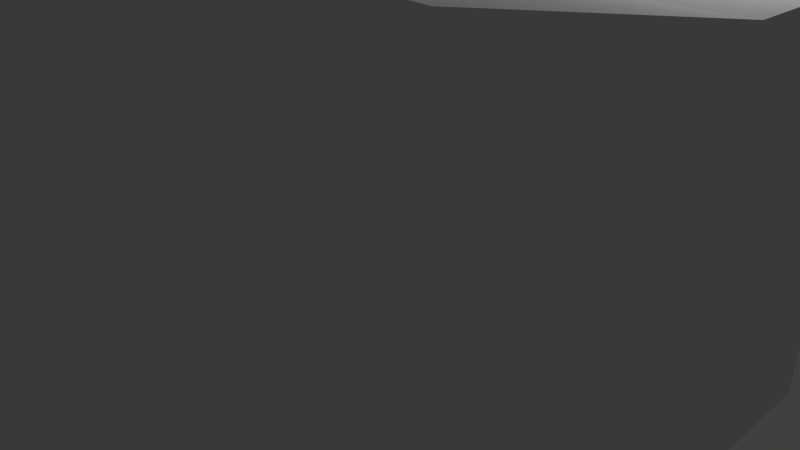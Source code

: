 # Source: Emplacement.blend  (saved by Blender 2.76.0; exported with 4.5.12 LTS)
import bpy
from mathutils import Matrix  # noqa: F401  (used for matrix-valued properties, if any)

bpy.ops.wm.read_factory_settings(use_empty=True)
scene = bpy.context.scene
scene.name = 'Scene'

# ---- collections
col_collection_1 = bpy.data.collections.new('Collection 1'); scene.collection.children.link(col_collection_1)

# ---- materials (node trees are filled in below, after node groups)
mat_material = bpy.data.materials.new('Material')
mat_material.alpha_threshold = 0.0
mat_material.use_transparent_shadow = False
mat_material.roughness = 0.5
mat_material.line_color = (0.0, 0.0, 0.0, 1.0)

# ---- material node trees

# ---- world
world_world = bpy.data.worlds.new('World'); scene.world = world_world
world_world.color = (0.05088, 0.05088, 0.05088)
world_world.use_sun_shadow = False
world_world.sun_shadow_jitter_overblur = 0.0
world_world.cycles.sampling_method = 'MANUAL'
world_world.cycles.sample_map_resolution = 256

# ---- cameras
cam_camera = bpy.data.cameras.new('Camera')
cam_camera.clip_end = 100.0
cam_camera.lens = 35.0
cam_camera.sensor_width = 32.0
cam_camera.sensor_height = 18.0
cam_camera.ortho_scale = 7.314
cam_camera.dof.focus_distance = 0.0
cam_camera.dof.aperture_fstop = 128.0

# ---- lights
light_lamp = bpy.data.lights.new('Lamp', 'POINT')
light_lamp.transmission_factor = 0.0
light_lamp.cutoff_distance = 30.0
light_lamp.energy = 100.0
light_lamp.shadow_buffer_clip_start = 1.001
light_lamp.shadow_soft_size = 0.1
light_lamp.shadow_maximum_resolution = 0.006
light_lamp.use_absolute_resolution = True
light_lamp.cycles.use_multiple_importance_sampling = False

# ---- meshes
me_cube = bpy.data.meshes.new('Cube')
me_cube.from_pydata([(4.0, 3.0, 0.0), (4.0, -3.0, 0.0), (1.0, -3.0, 0.0), (1.0, 3.0, 0.0), (4.0, 3.0, 4.255), (4.0, -3.0, 4.255), (1.0, -3.0, 4.255), (1.0, 3.0, 4.255), (2.0, 6.0, 2.782e-07), (-1.0, 6.0, 2.782e-07), (2.0, 5.315, 5.103), (-1.0, 5.315, 5.103), (2.0, -6.0, -1.391e-07), (-1.0, -6.0, -1.391e-07), (2.0, -5.315, 5.103), (-1.0, -5.315, 5.103), (1.0, 8.0, 2.782e-07), (-1.0, 8.0, 2.782e-07), (1.0, 8.0, 6.0), (-1.0, 8.0, 6.0), (1.0, -8.0, -1.391e-07), (-1.0, -8.0, -1.391e-07), (1.0, -8.0, 6.0), (-1.0, -8.0, 6.0), (5.0, 1.0, 0.0), (5.0, -1.0, 0.0), (2.0, -1.0, 0.0), (2.0, 1.0, 0.0), (5.0, 1.0, 4.002), (5.0, -1.0, 4.002), (2.0, -1.0, 4.002), (2.0, 1.0, 4.002), (4.0, 3.0, 14.75), (4.0, -3.0, 14.75), (1.0, -3.0, 14.75), (1.0, 3.0, 14.75), (4.0, 3.0, 10.5), (4.0, -3.0, 10.5), (1.0, -3.0, 10.5), (1.0, 3.0, 10.5), (2.0, 6.0, 14.75), (-1.0, 6.0, 14.75), (2.0, 5.315, 9.647), (-1.0, 5.315, 9.647), (2.0, -6.0, 14.75), (-1.0, -6.0, 14.75), (2.0, -5.315, 9.647), (-1.0, -5.315, 9.647), (1.0, 8.0, 14.75), (-1.0, 8.0, 14.75), (1.0, 8.0, 8.75), (-1.0, 8.0, 8.75), (1.0, -8.0, 14.75), (-1.0, -8.0, 14.75), (1.0, -8.0, 8.75), (-1.0, -8.0, 8.75), (5.0, 1.0, 14.75), (5.0, -1.0, 14.75), (2.0, -1.0, 14.75), (2.0, 1.0, 14.75), (5.0, 1.0, 10.75), (5.0, -1.0, 10.75), (2.0, -1.0, 10.75), (2.0, 1.0, 10.75), (1.0, 6.674, 6.618), (1.0, 6.674, 8.132), (-1.0, 6.674, 6.618), (-1.0, 6.674, 8.132), (1.0, 8.0, 6.917), (1.0, 8.0, 7.833), (-1.0, 8.0, 6.917), (-1.0, 8.0, 7.833), (1.0, -6.674, 6.618), (1.0, -6.674, 8.132), (-1.0, -6.674, 6.618), (-1.0, -6.674, 8.132), (1.0, -8.0, 6.917), (1.0, -8.0, 7.833), (-1.0, -8.0, 6.917), (-1.0, -8.0, 7.833)], [], [(25, 1, 2, 26), (29, 30, 6, 5), (25, 29, 5, 1), (5, 6, 15, 14), (27, 31, 7, 3), (4, 0, 8, 10), (77, 73, 46, 54), (7, 4, 10, 11), (3, 7, 11, 9), (0, 3, 9, 8), (12, 14, 22, 20), (6, 2, 13, 15), (1, 5, 14, 12), (2, 1, 12, 13), (18, 16, 17, 19), (20, 22, 23, 21), (10, 8, 16, 18), (15, 13, 21, 23), (13, 12, 20, 21), (9, 11, 19, 17), (79, 77, 54, 55), (8, 9, 17, 16), (2, 6, 30, 26), (26, 30, 31, 27), (0, 4, 28, 24), (24, 28, 29, 25), (4, 7, 31, 28), (28, 31, 30, 29), (0, 24, 27, 3), (24, 25, 26, 27), (57, 58, 34, 33), (61, 37, 38, 62), (57, 33, 37, 61), (37, 46, 47, 38), (59, 35, 39, 63), (36, 42, 40, 32), (75, 47, 46, 73), (39, 43, 42, 36), (35, 41, 43, 39), (32, 40, 41, 35), (44, 52, 54, 46), (38, 47, 45, 34), (33, 44, 46, 37), (34, 45, 44, 33), (50, 51, 49, 48), (52, 53, 55, 54), (42, 50, 48, 40), (47, 55, 53, 45), (45, 53, 52, 44), (41, 49, 51, 43), (67, 65, 42, 43), (40, 48, 49, 41), (34, 58, 62, 38), (58, 59, 63, 62), (32, 56, 60, 36), (56, 57, 61, 60), (36, 60, 63, 39), (60, 61, 62, 63), (32, 35, 59, 56), (56, 59, 58, 57), (69, 50, 42, 65), (71, 51, 50, 69), (67, 43, 51, 71), (75, 79, 55, 47), (11, 66, 70, 19), (66, 67, 71, 70), (19, 70, 68, 18), (70, 71, 69, 68), (18, 68, 64, 10), (68, 69, 65, 64), (11, 10, 64, 66), (66, 64, 65, 67), (15, 23, 78, 74), (74, 78, 79, 75), (15, 74, 72, 14), (74, 75, 73, 72), (23, 22, 76, 78), (78, 76, 77, 79), (22, 14, 72, 76), (76, 72, 73, 77)])
me_cube.materials.append(mat_material)
me_cube.use_remesh_preserve_volume = False
me_cube.use_remesh_preserve_attributes = False
me_cube.use_mirror_vertex_groups = False
me_cube.update()

# ---- objects
ob_turretemplacement = bpy.data.objects.new('TurretEmplacement', me_cube)
ob_lamp = bpy.data.objects.new('Lamp', light_lamp)
ob_camera = bpy.data.objects.new('Camera', cam_camera)

# ---- transforms, parenting, visibility, modifiers, constraints
ob_turretemplacement.location = (0.0, 0.0, 0.0)
ob_turretemplacement.lock_rotations_4d = False
ob_turretemplacement.empty_display_type = 'ARROWS'
ob_turretemplacement.lineart.crease_threshold = 0.0
ob_lamp.location = (4.076, 1.005, 5.904)
ob_lamp.rotation_euler = (0.6503, 0.05522, 1.866)
ob_lamp.lock_rotations_4d = False
ob_lamp.empty_display_type = 'ARROWS'
ob_lamp.color = (0.0, 0.0, 0.0, 0.0)
ob_lamp.lineart.crease_threshold = 0.0
ob_camera.location = (7.481, -6.508, 5.344)
ob_camera.rotation_euler = (1.109, 0.01082, 0.8149)
ob_camera.lock_rotations_4d = False
ob_camera.empty_display_type = 'ARROWS'
ob_camera.color = (0.0, 0.0, 0.0, 0.0)
ob_camera.display_type = 'WIRE'
ob_camera.lineart.crease_threshold = 0.0

# ---- collection membership
col_collection_1.objects.link(ob_turretemplacement)
col_collection_1.objects.link(ob_lamp)
col_collection_1.objects.link(ob_camera)

# ---- scene / render settings (as saved in the file)
scene.camera = ob_camera
scene.frame_start = 1; scene.frame_end = 250; scene.frame_set(1)
scene.render.engine = 'BLENDER_EEVEE_NEXT'
scene.render.resolution_percentage = 50
scene.render.dither_intensity = 0.0
scene.cycles.use_denoising = False
scene.cycles.samples = 10
scene.cycles.sampling_pattern = 'TABULATED_SOBOL'
scene.cycles.light_sampling_threshold = 0.0
scene.cycles.use_adaptive_sampling = False
scene.cycles.use_light_tree = False
scene.cycles.blur_glossy = 0.0
scene.cycles.pixel_filter_type = 'GAUSSIAN'
scene.cycles.sample_clamp_indirect = 0.0
scene.view_settings.view_transform = 'Standard'
bpy.context.view_layer.update()
